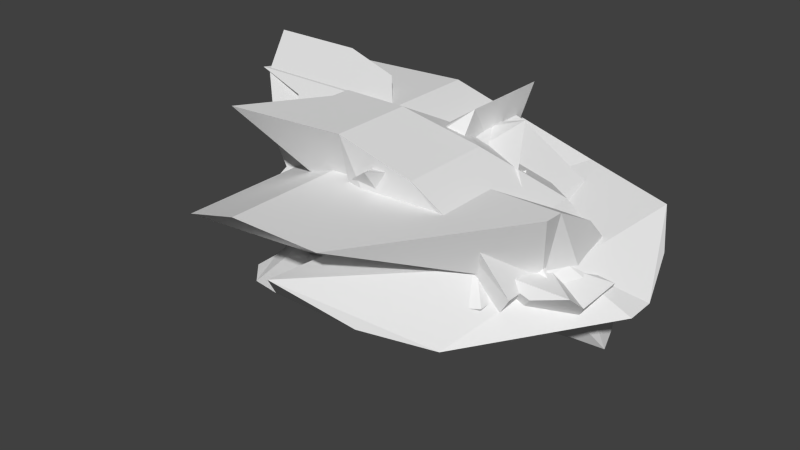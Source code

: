 # Source: gemPieces.blend  (saved by Blender 2.69.0; exported with 4.5.12 LTS)
import bpy
from mathutils import Matrix  # noqa: F401  (used for matrix-valued properties, if any)

bpy.ops.wm.read_factory_settings(use_empty=True)
scene = bpy.context.scene
scene.name = 'Scene'

# ---- collections
col_collection_1 = bpy.data.collections.new('Collection 1'); scene.collection.children.link(col_collection_1)

# ---- materials (node trees are filled in below, after node groups)
mat_material = bpy.data.materials.new('Material')
mat_material.alpha_threshold = 0.0
mat_material.use_transparent_shadow = False
mat_material.roughness = 0.5
mat_material.line_color = (0.0, 0.0, 0.0, 1.0)

# ---- material node trees

# ---- world
world_world = bpy.data.worlds.new('World'); scene.world = world_world
world_world.color = (0.05088, 0.05088, 0.05088)
world_world.use_sun_shadow = False
world_world.sun_shadow_jitter_overblur = 0.0
world_world.cycles.sampling_method = 'MANUAL'
world_world.cycles.sample_map_resolution = 256

# ---- meshes
me_cube_007 = bpy.data.meshes.new('Cube.007')
me_cube_007.from_pydata([(-0.003127, 0.2842, -0.7904), (0.2521, 0.02893, -0.7904), (-0.1718, -0.1398, -1.016), (-0.5641, -0.3203, 0.9836), (0.2521, 0.02892, 0.7576), (-0.003127, 0.2842, 0.7576), (-0.1718, -0.1398, 0.9836), (0.5774, 0.8199, -0.01642), (0.3881, 0.6754, 0.3436), (0.6433, 0.4201, 0.3436), (0.7878, 0.6095, -0.01642), (0.6433, 0.4201, -0.3764), (0.3881, 0.6754, -0.3764), (-0.3118, -0.4226, -1.016), (-0.5549, 0.2842, 0.7576), (-0.5616, -0.1398, 0.9836), (-0.3972, 0.2842, -0.7904), (-0.5481, 0.6754, 0.3436), (-0.5083, 0.6754, -0.3764), (-0.3143, -0.1398, -1.016), (-0.5309, 0.8199, -0.01642), (-0.4987, 0.5516, -0.5075), (0.6433, -0.7447, 0.3436), (0.2521, -0.6195, -0.7904), (0.2521, -0.8133, 0.7576), (-0.1718, -0.4551, -1.016), (-0.1718, -0.8853, 0.9836), (-0.8695, -0.9999, 0.9836), (0.6433, -0.6356, -0.3764), (0.7878, -0.6627, -0.01642), (-0.1582, -0.4192, -0.01642)], [], [(29, 10, 9, 22), (6, 15, 3, 27, 26), (1, 11, 28, 23), (9, 4, 24, 22), (0, 1, 2), (4, 5, 6), (7, 8, 9, 10), (1, 23, 25, 2), (2, 19, 16, 0), (8, 5, 4, 9), (6, 26, 24, 4), (5, 14, 15, 6), (11, 1, 0, 12), (10, 29, 28, 11), (10, 11, 12, 7), (2, 25, 13, 19), (12, 0, 16, 21, 18), (7, 20, 17, 8), (12, 18, 20, 7), (5, 8, 17, 14), (22, 24, 26, 23, 28, 29), (13, 25, 23, 26, 27, 30), (13, 30, 27, 3, 15, 16, 19), (16, 15, 14, 17, 20, 18, 21)])
me_cube_007.materials.append(mat_material)
me_cube_007.use_remesh_preserve_volume = False
me_cube_007.use_remesh_preserve_attributes = False
me_cube_007.use_mirror_vertex_groups = False
me_cube_007.update()
me_cube_006 = bpy.data.meshes.new('Cube.006')
me_cube_006.from_pydata([(-0.3388, 0.1744, 0.3881), (-0.08357, 0.4296, 0.3881), (-0.2729, 0.5741, 0.02812), (-0.4833, 0.3637, 0.02812), (-0.08357, 0.4296, -0.3319), (-0.3388, 0.1744, -0.3319), (0.02428, 0.3218, 0.5023), (0.0524, -0.7728, -0.7459), (0.0524, -0.9869, 0.8021), (-0.3388, -0.8025, -0.3319), (-0.3388, -0.6304, 0.3881), (0.1279, 0.2181, -0.5557), (0.4069, 0.5741, 0.02812), (-0.4833, -0.6345, 0.02812), (-0.04905, -0.1154, -0.6385), (0.3421, 0.4296, 0.3881), (0.4757, 0.4296, -0.3319), (-0.1846, 0.02015, 0.5513), (0.4254, 0.2602, -0.5111), (0.6499, 0.5026, -0.1501), (-0.3949, -0.921, -0.1922), (0.4438, 0.2748, 0.552), (-0.04492, -0.3428, 0.02812), (0.4346, 0.02954, 0.02041)], [], [(16, 18, 11, 4), (7, 9, 5, 14), (6, 21, 15, 1), (0, 1, 2, 3), (4, 5, 3, 2), (0, 17, 6, 1), (4, 11, 14, 5), (10, 0, 3, 13), (12, 2, 1, 15), (16, 4, 2, 12, 19), (13, 3, 5, 9, 20), (10, 8, 17, 0), (8, 10, 13, 20, 9, 7, 22), (23, 18, 16, 19, 12), (18, 23, 22, 7, 14, 11), (21, 23, 12, 15), (17, 8, 21, 6), (22, 21, 8), (21, 22, 23)])
me_cube_006.materials.append(mat_material)
me_cube_006.use_remesh_preserve_volume = False
me_cube_006.use_remesh_preserve_attributes = False
me_cube_006.use_mirror_vertex_groups = False
me_cube_006.update()
me_cube_005 = bpy.data.meshes.new('Cube.005')
me_cube_005.from_pydata([(-0.2567, -1.165, -0.3081), (-0.6807, 0.5825, -0.08207), (-0.4254, 0.8377, -0.08207), (-0.2567, 0.4138, -0.3081), (-0.3913, -1.504, -0.1277), (-0.1901, -1.589, -0.08207), (-0.5374, -1.277, -0.1584), (1.182, 0.131, -0.3081), (-0.6807, 0.02656, -0.08207), (-0.6051, 1.017, 0.1081), (0.03939, -1.981, 0.3319), (-0.7821, 0.6839, 0.0253), (-0.2574, 1.229, 0.3319), (-0.3077, 1.06, 0.1527), (-0.08316, 1.302, 0.5137), (1.097, 0.8377, -0.08207), (0.625, -1.165, -0.3081), (0.3392, -1.589, -0.08207), (0.4663, 1.229, 0.3319), (1.18, 0.4138, -0.3081), (-0.5416, -1.065, -0.1562), (0.9956, 1.105, 0.2009), (-0.02189, -0.1093, 0.1184), (0.8515, -0.03016, 0.04986), (-0.2747, 0.5933, 0.221), (-0.484, 0.01369, 0.08927)], [], [(0, 4, 6), (1, 2, 3), (8, 1, 3, 0, 6, 20), (19, 7, 16, 0, 3), (17, 5, 4, 0, 16), (19, 3, 2, 15), (18, 21, 15, 2, 9, 13, 12), (1, 8, 11), (9, 2, 1, 11), (18, 12, 14), (17, 10, 5), (16, 7, 23), (7, 19, 15, 21, 23), (21, 18, 14, 22, 23), (22, 10, 17, 16, 23), (22, 5, 10), (25, 22, 24), (22, 25, 8, 20, 6, 4, 5), (24, 22, 14, 12, 13), (13, 9, 11, 8, 25, 24)])
me_cube_005.materials.append(mat_material)
me_cube_005.use_remesh_preserve_volume = False
me_cube_005.use_remesh_preserve_attributes = False
me_cube_005.use_mirror_vertex_groups = False
me_cube_005.update()
me_cube_004 = bpy.data.meshes.new('Cube.004')
me_cube_004.from_pydata([(0.3841, -0.9302, -0.2584), (-0.2744, -0.03982, 0.9143), (-0.1057, -0.4638, 0.6883), (0.1496, -0.2085, 0.6883), (0.5408, -0.5997, 0.2743), (0.2855, -0.855, 0.2743), (0.4749, -0.9995, -0.08574), (0.6853, -0.7891, -0.08574), (0.1532, -0.9995, -0.08574), (0.5408, -0.1292, -0.4457), (-0.7529, -0.4638, 0.6883), (-0.4144, 1.257, -1.086), (0.5808, -0.6522, -0.346), (-1.295, -0.03982, 0.9143), (-0.632, 0.7507, -1.086), (-0.2744, 0.3718, -1.086), (-0.2812, -0.855, 0.2743), (0.1496, 0.05065, -0.8597), (-0.9132, -0.1888, 0.8348), (-0.5488, -0.6636, 0.4768), (0.61, -0.2861, -0.2732), (0.5555, -0.7989, -0.2151), (0.5408, 0.9345, 0.2743), (0.1496, 1.06, -0.8597), (0.1496, 0.8659, 0.6883), (-0.2744, 1.224, -1.086), (-0.2744, 0.7939, 0.9143), (-0.972, 0.6793, 0.9143), (0.5408, 1.044, -0.4457), (0.6853, 1.016, -0.08574), (-0.4297, 0.3554, -0.08574), (0.2668, -0.4398, -0.3437)], [], [(1, 2, 3), (4, 5, 6, 7), (4, 3, 2, 5), (1, 13, 18, 10, 2), (6, 8, 0), (6, 0, 21, 12, 7), (5, 2, 10, 19, 16), (5, 16, 8, 6), (25, 15, 14, 11), (26, 1, 3, 24), (22, 24, 3, 4), (23, 17, 15, 25), (26, 27, 13, 1), (23, 28, 9, 17), (29, 7, 12, 20, 9, 28), (22, 4, 7, 29), (30, 13, 27), (13, 30, 14, 15, 19, 10, 18), (30, 24, 22, 29, 28), (25, 11, 14, 30, 28, 23), (30, 27, 26, 24), (31, 17, 9, 20, 12, 21, 0), (17, 31, 0, 8, 16, 19, 15)])
me_cube_004.materials.append(mat_material)
me_cube_004.use_remesh_preserve_volume = False
me_cube_004.use_remesh_preserve_attributes = False
me_cube_004.use_mirror_vertex_groups = False
me_cube_004.update()
me_cube_003 = bpy.data.meshes.new('Cube.003')
me_cube_003.from_pydata([(0.1836, 0.3777, -0.8767), (0.6076, 0.209, -0.6507), (0.3523, -0.04627, -0.6507), (0.8421, -0.5127, -0.04933), (-1.396, 0.3777, 1.123), (0.6112, -0.582, 0.1233), (0.9988, 0.2883, -0.2367), (-0.2949, -0.04627, 0.8973), (0.7435, -0.4375, -0.2367), (0.9988, -0.1822, -0.2367), (1.039, -0.2347, -0.1369), (-0.9447, -0.4375, 0.4833), (-0.8372, 0.3777, 1.123), (-1.099, -0.4375, -0.2367), (-0.1739, 1.168, -0.8767), (0.1836, 0.7893, -0.8767), (0.1769, -0.4375, 0.4833), (-1.24, -0.04627, 0.8973), (-0.9097, -0.582, 0.1233), (-0.5139, 0.3777, -0.8767), (-0.7996, -0.04627, -0.6507), (0.6076, 0.4682, -0.6507), (-0.8188, -0.507, 0.31), (-0.4552, 0.2287, 1.044), (-0.09076, -0.2461, 0.6858), (1.068, 0.1314, -0.06416), (1.014, -0.3814, -0.006081), (-0.5809, 0.4266, -0.01063), (0.7279, -0.05704, 0.02957)], [], [(0, 1, 2), (3, 8, 9, 10, 26), (2, 20, 19, 0), (6, 25, 10, 9), (8, 2, 1, 9), (15, 0, 19, 14), (16, 11, 22, 18, 5), (16, 24, 7, 17, 11), (5, 18, 13, 8, 3), (2, 8, 13, 20), (12, 4, 17, 7, 23), (21, 6, 9, 1), (21, 1, 0, 15), (28, 26, 10, 25), (27, 14, 19, 20, 13), (27, 23, 7, 28), (28, 25, 6, 21, 15, 14, 27), (7, 24, 16, 5, 28), (5, 3, 26, 28), (27, 4, 12, 23), (27, 22, 11, 17, 4), (27, 13, 18, 22)])
me_cube_003.materials.append(mat_material)
me_cube_003.use_remesh_preserve_volume = False
me_cube_003.use_remesh_preserve_attributes = False
me_cube_003.use_mirror_vertex_groups = False
me_cube_003.update()
me_cube_002 = bpy.data.meshes.new('Cube.002')
me_cube_002.from_pydata([(0.2799, 0.5999, 0.8116), (-0.144, 0.4312, 0.5856), (0.1112, 0.176, 0.5856), (-0.28, -0.2152, 0.1716), (-0.5352, 0.04001, 0.1716), (-0.4693, -0.3597, -0.1884), (0.3465, 0.176, -0.9624), (0.05031, -0.2152, -0.5484), (-0.5925, -0.2366, -0.1884), (0.7308, -0.2152, 0.1716), (0.576, -0.2152, -0.5484), (0.4356, 0.176, 0.5856), (0.7658, -0.3597, -0.1884), (-0.5352, 0.3905, 0.1716), (-0.144, 0.7368, 0.5856), (-0.3577, -0.2746, -0.4006), (-0.6003, -0.04531, 0.009381), (-0.5049, -0.1847, -0.3388), (0.02181, -0.2612, -0.434), (-0.5407, -0.1075, 0.00665), (0.8567, -0.2848, -0.001688), (0.1013, 0.2389, -0.1884), (0.428, 0.009756, 0.1316)], [], [(0, 2, 11), (3, 2, 1, 4), (3, 4, 16, 19, 8, 5), (0, 1, 2), (6, 10, 7), (9, 11, 2, 3), (1, 0, 14), (9, 3, 5, 12, 20), (12, 5, 15, 18, 7, 10), (8, 17, 15, 5), (4, 1, 14, 13), (4, 13, 16), (6, 21, 22, 10), (21, 17, 8, 19), (15, 17, 21, 6, 7, 18), (21, 19, 16, 13, 14), (14, 0, 22, 21), (22, 0, 11, 9, 20, 12, 10)])
me_cube_002.materials.append(mat_material)
me_cube_002.use_remesh_preserve_volume = False
me_cube_002.use_remesh_preserve_attributes = False
me_cube_002.use_mirror_vertex_groups = False
me_cube_002.update()
me_cube_001 = bpy.data.meshes.new('Cube.001')
me_cube_001.from_pydata([(0.39, -0.3595, -0.5767), (0.1348, -0.1043, -0.5767), (-0.4009, -0.6848, 0.1973), (0.4241, -0.2738, -0.6224), (0.6253, -0.3595, -0.5767), (0.2781, -0.04726, -0.6531), (-0.2564, -0.4955, -0.1627), (-0.001175, -0.7507, -0.1627), (0.3291, -0.7507, -0.1627), (-0.3137, -0.7721, 0.1973), (0.1348, 1.256, -0.5767), (0.1348, 1.042, 0.9713), (-0.2564, 1.227, -0.1627), (-0.2564, 1.399, 0.5573), (-0.4009, 1.395, 0.1973), (-0.3125, 1.108, -0.023), (-0.2564, -0.145, 0.5573), (0.1348, 0.2013, 0.9713), (-0.07894, -0.8101, -0.01486), (-0.3215, -0.5808, 0.3951), (-0.2261, -0.7202, 0.04692), (0.3006, -0.7966, -0.04832), (-0.2619, -0.643, 0.3924), (0.2739, 0.1644, -0.6508), (0.0452, 0.784, 0.1973), (0.1377, -0.2827, 0.2893)], [], [(9, 22, 19, 2), (1, 10, 23, 5), (6, 1, 0, 7), (4, 0, 3), (8, 21, 18, 7), (3, 0, 1, 5), (2, 6, 7, 18, 20, 9), (2, 14, 15, 12, 6), (1, 6, 12, 10), (16, 17, 11, 13), (4, 8, 7, 0), (16, 13, 14, 2, 19), (18, 21, 25, 22, 9, 20), (25, 17, 16, 19, 22), (4, 3, 5, 23, 24), (4, 24, 11, 17, 25, 21, 8), (24, 23, 10), (10, 12, 15, 14, 13, 11, 24)])
me_cube_001.materials.append(mat_material)
me_cube_001.use_remesh_preserve_volume = False
me_cube_001.use_remesh_preserve_attributes = False
me_cube_001.use_mirror_vertex_groups = False
me_cube_001.update()
me_cube = bpy.data.meshes.new('Cube')
me_cube.from_pydata([(0.8581, -0.3836, 0.5587), (-0.3288, -1.782, 0.5587), (-0.4975, 0.2209, 0.3327), (-0.7528, -0.03438, 0.3327), (-0.3288, -0.2031, 0.5587), (-0.8517, 0.402, 0.04945), (-0.7809, 0.5042, 0.03281), (-0.7528, -0.8044, 0.3327), (0.2296, -1.782, 0.5587), (-0.3982, 0.7566, -0.4413), (-0.463, 0.6121, -0.08132), (-0.9898, 0.2026, 0.08189), (-0.1553, 0.685, -0.6196), (0.8673, 0.2209, 0.3327), (-0.3614, 0.4573, 0.08251), (0.8606, -0.2031, 0.5587), (-0.7528, -1.645, 0.3327), (0.8741, 0.6121, -0.08132), (0.9139, 0.6121, -0.8013), (0.3942, 0.6121, -0.8013), (0.8913, 0.7566, -0.4413), (0.9235, 0.4882, -0.9324), (0.7804, -0.2079, -0.07014), (-0.1793, -0.09618, -0.4334)], [], [(2, 3, 4), (18, 19, 12, 9, 20), (15, 4, 1, 8, 0), (11, 7, 3), (18, 21, 19), (11, 3, 2, 6, 5), (13, 2, 4, 15), (13, 17, 10, 14, 6, 2), (20, 9, 10, 17), (1, 4, 3, 7, 16), (11, 5, 23), (10, 9, 23), (1, 21, 22, 8), (22, 15, 0, 8), (22, 21, 18, 20, 17, 13, 15), (21, 1, 16, 19), (16, 7, 23, 19), (23, 9, 12, 19), (7, 11, 23), (5, 6, 14, 23), (14, 10, 23)])
me_cube.materials.append(mat_material)
me_cube.use_remesh_preserve_volume = False
me_cube.use_remesh_preserve_attributes = False
me_cube.use_mirror_vertex_groups = False
me_cube.update()

# ---- objects
ob_cube_007 = bpy.data.objects.new('Cube.007', me_cube_007)
ob_cube_006 = bpy.data.objects.new('Cube.006', me_cube_006)
ob_cube_005 = bpy.data.objects.new('Cube.005', me_cube_005)
ob_cube_004 = bpy.data.objects.new('Cube.004', me_cube_004)
ob_cube_003 = bpy.data.objects.new('Cube.003', me_cube_003)
ob_cube_002 = bpy.data.objects.new('Cube.002', me_cube_002)
ob_cube_001 = bpy.data.objects.new('Cube.001', me_cube_001)
ob_cube = bpy.data.objects.new('Cube', me_cube)

# ---- transforms, parenting, visibility, modifiers, constraints
ob_cube_007.location = (0.0, 0.0, 0.0)
ob_cube_007.scale = (1.5, 1.0, 1.0)
ob_cube_007.lock_rotations_4d = False
ob_cube_007.empty_display_type = 'ARROWS'
ob_cube_007.lineart.crease_threshold = 0.0
ob_cube_006.location = (0.0, 0.0, 0.0)
ob_cube_006.scale = (1.5, 1.0, 1.0)
ob_cube_006.lock_rotations_4d = False
ob_cube_006.empty_display_type = 'ARROWS'
ob_cube_006.lineart.crease_threshold = 0.0
ob_cube_005.location = (0.0, 0.0, 0.0)
ob_cube_005.scale = (1.5, 1.0, 1.0)
ob_cube_005.lock_rotations_4d = False
ob_cube_005.empty_display_type = 'ARROWS'
ob_cube_005.lineart.crease_threshold = 0.0
ob_cube_004.location = (0.0, 0.0, 0.0)
ob_cube_004.scale = (1.5, 1.0, 1.0)
ob_cube_004.lock_rotations_4d = False
ob_cube_004.empty_display_type = 'ARROWS'
ob_cube_004.lineart.crease_threshold = 0.0
ob_cube_003.location = (0.0, 0.0, 0.0)
ob_cube_003.scale = (1.5, 1.0, 1.0)
ob_cube_003.lock_rotations_4d = False
ob_cube_003.empty_display_type = 'ARROWS'
ob_cube_003.lineart.crease_threshold = 0.0
ob_cube_002.location = (0.0, 0.0, 0.0)
ob_cube_002.scale = (1.5, 1.0, 1.0)
ob_cube_002.lock_rotations_4d = False
ob_cube_002.empty_display_type = 'ARROWS'
ob_cube_002.lineart.crease_threshold = 0.0
ob_cube_001.location = (0.0, 0.0, 0.0)
ob_cube_001.scale = (1.5, 1.0, 1.0)
ob_cube_001.lock_rotations_4d = False
ob_cube_001.empty_display_type = 'ARROWS'
ob_cube_001.lineart.crease_threshold = 0.0
ob_cube.location = (0.0, 0.0, 0.0)
ob_cube.scale = (1.5, 1.0, 1.0)
ob_cube.lock_rotations_4d = False
ob_cube.empty_display_type = 'ARROWS'
ob_cube.lineart.crease_threshold = 0.0

# ---- collection membership
col_collection_1.objects.link(ob_cube_007)
col_collection_1.objects.link(ob_cube_006)
col_collection_1.objects.link(ob_cube_005)
col_collection_1.objects.link(ob_cube_004)
col_collection_1.objects.link(ob_cube_003)
col_collection_1.objects.link(ob_cube_002)
col_collection_1.objects.link(ob_cube_001)
col_collection_1.objects.link(ob_cube)

# ---- scene / render settings (as saved in the file)
scene.frame_start = 1; scene.frame_end = 250; scene.frame_set(1)
scene.render.engine = 'BLENDER_EEVEE_NEXT'
scene.render.image_settings.compression = 90
scene.render.resolution_percentage = 50
scene.render.dither_intensity = 0.0
scene.cycles.use_denoising = False
scene.cycles.samples = 10
scene.cycles.sampling_pattern = 'TABULATED_SOBOL'
scene.cycles.light_sampling_threshold = 0.0
scene.cycles.use_adaptive_sampling = False
scene.cycles.use_light_tree = False
scene.cycles.blur_glossy = 0.0
scene.cycles.volume_bounces = 1
scene.cycles.pixel_filter_type = 'GAUSSIAN'
scene.cycles.sample_clamp_indirect = 0.0
scene.view_settings.view_transform = 'Standard'
bpy.context.view_layer.update()

# ---- added for rendering (the .blend has no active camera and no usable light): camera, sun
cam_auto = bpy.data.cameras.new('AutoCamera')
cam_auto.lens = 50.0
cam_auto.sensor_width = 36.0
cam_auto.clip_end = 1000.0
ob_auto_camera = bpy.data.objects.new('AutoCamera', cam_auto)
scene.collection.objects.link(ob_auto_camera)
ob_auto_camera.location = (5.01269, -6.4979, 4.15679)
ob_auto_camera.rotation_euler = (1.09748, -7.21219e-08, 0.694738)
scene.camera = ob_auto_camera
light_auto_sun = bpy.data.lights.new('AutoSun', 'SUN')
light_auto_sun.energy = 3.0
light_auto_sun.angle = 0.0523599
ob_auto_sun = bpy.data.objects.new('AutoSun', light_auto_sun)
scene.collection.objects.link(ob_auto_sun)
ob_auto_sun.rotation_euler = (0.872665, 0.174533, 0.523599)
bpy.context.view_layer.update()
